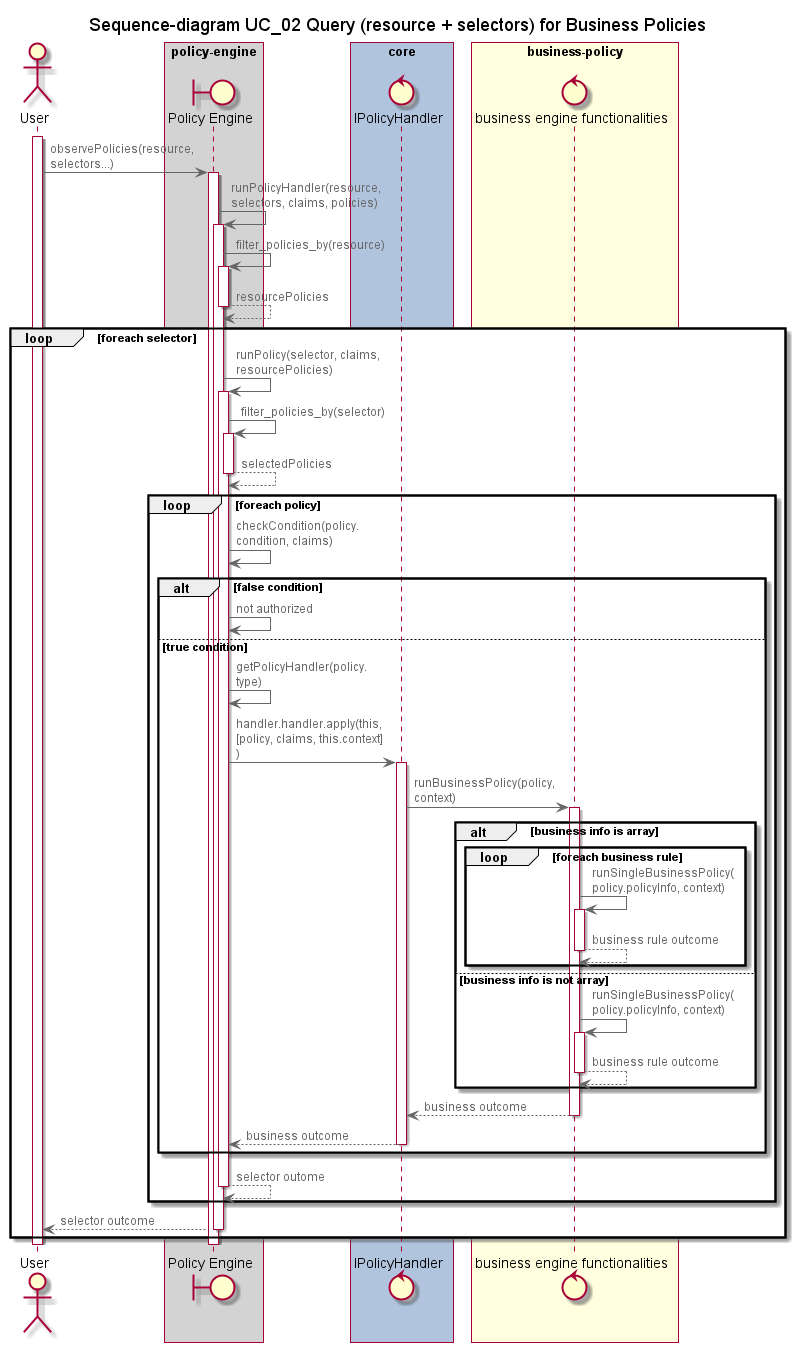

The diagram above was rendered by PlantUML. Its source (embedded in the PNG):
@startuml Sequence-diagram UC_01.1

!include ./../C4.puml


title Sequence-diagram UC_02 Query (resource + selectors) for Business Policies


actor User
boundary "User" as User

box "policy-engine" #LightGrey
boundary "Policy Engine" as PolicyEngine
end box

box "core" #LightSteelBlue
control "IPolicyHandler" as IPolicyHandler
end box

box "business-policy" #LightYellow
control "business engine functionalities" as BusinessEngine
end box

activate User
User -> PolicyEngine: observePolicies(resource, selectors...)
activate PolicyEngine 
PolicyEngine -> PolicyEngine++: runPolicyHandler(resource, selectors, claims, policies)
PolicyEngine -> PolicyEngine++: filter_policies_by(resource)
return resourcePolicies
loop foreach selector
    PolicyEngine -> PolicyEngine++: runPolicy(selector, claims, resourcePolicies)
    PolicyEngine -> PolicyEngine++: filter_policies_by(selector)
    return selectedPolicies
    loop foreach policy
        PolicyEngine -> PolicyEngine: checkCondition(policy.condition, claims)
        alt  false condition
            PolicyEngine -> PolicyEngine: not authorized
        else true condition
            PolicyEngine -> PolicyEngine: getPolicyHandler(policy.type)
            PolicyEngine -> IPolicyHandler: handler.handler.apply(this, [policy, claims, this.context])
            activate IPolicyHandler
            IPolicyHandler -> BusinessEngine++: runBusinessPolicy(policy, context)
            alt business info is array
                loop foreach business rule
                BusinessEngine -> BusinessEngine++: runSingleBusinessPolicy(policy.policyInfo, context)
                return business rule outcome    
                end
            else business info is not array
                BusinessEngine -> BusinessEngine++: runSingleBusinessPolicy(policy.policyInfo, context)
                return business rule outcome  
            end
            return business outcome
            return business outcome
            deactivate IPolicyHandler
        end
        return selector outome 
    end
    return selector outcome
end
deactivate PolicyEngine 
deactivate User

@enduml